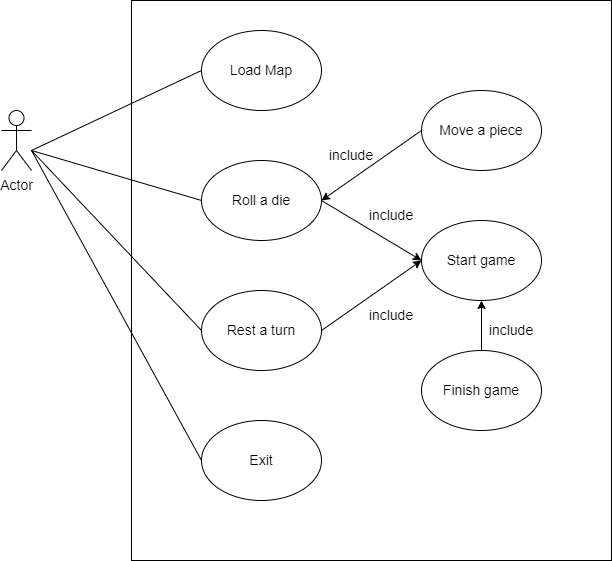

The diagram above was exported from draw.io. Its source (the exported page's mxGraphModel, read from the mxfile embedded in the PNG):
<mxGraphModel dx="791" dy="745" grid="1" gridSize="10" guides="1" tooltips="1" connect="1" arrows="1" fold="1" page="1" pageScale="1" pageWidth="827" pageHeight="1169" math="0" shadow="0">
  <root>
    <mxCell id="0" />
    <mxCell id="1" parent="0" />
    <mxCell id="TnWlq9pKyta6Ene7TXpF-1" value="Actor" style="shape=umlActor;verticalLabelPosition=bottom;verticalAlign=top;html=1;outlineConnect=0;fontSize=14;" vertex="1" parent="1">
      <mxGeometry x="70" y="180" width="30" height="60" as="geometry" />
    </mxCell>
    <mxCell id="TnWlq9pKyta6Ene7TXpF-2" value="" style="rounded=0;whiteSpace=wrap;html=1;fontSize=14;" vertex="1" parent="1">
      <mxGeometry x="200" y="70" width="480" height="560" as="geometry" />
    </mxCell>
    <mxCell id="TnWlq9pKyta6Ene7TXpF-3" value="Load Map" style="ellipse;whiteSpace=wrap;html=1;fontSize=14;" vertex="1" parent="1">
      <mxGeometry x="270" y="100" width="120" height="80" as="geometry" />
    </mxCell>
    <mxCell id="TnWlq9pKyta6Ene7TXpF-4" value="Roll a die" style="ellipse;whiteSpace=wrap;html=1;fontSize=14;" vertex="1" parent="1">
      <mxGeometry x="270" y="230" width="120" height="80" as="geometry" />
    </mxCell>
    <mxCell id="TnWlq9pKyta6Ene7TXpF-5" value="Rest a turn" style="ellipse;whiteSpace=wrap;html=1;fontSize=14;" vertex="1" parent="1">
      <mxGeometry x="270" y="360" width="120" height="80" as="geometry" />
    </mxCell>
    <mxCell id="TnWlq9pKyta6Ene7TXpF-6" value="Exit" style="ellipse;whiteSpace=wrap;html=1;fontSize=14;" vertex="1" parent="1">
      <mxGeometry x="270" y="490" width="120" height="80" as="geometry" />
    </mxCell>
    <mxCell id="TnWlq9pKyta6Ene7TXpF-7" value="Move a piece" style="ellipse;whiteSpace=wrap;html=1;fontSize=14;" vertex="1" parent="1">
      <mxGeometry x="490" y="160" width="120" height="80" as="geometry" />
    </mxCell>
    <mxCell id="TnWlq9pKyta6Ene7TXpF-8" value="Start game" style="ellipse;whiteSpace=wrap;html=1;fontSize=14;" vertex="1" parent="1">
      <mxGeometry x="490" y="290" width="120" height="80" as="geometry" />
    </mxCell>
    <mxCell id="TnWlq9pKyta6Ene7TXpF-9" value="" style="endArrow=none;html=1;rounded=0;entryX=0;entryY=0.5;entryDx=0;entryDy=0;fontSize=14;" edge="1" parent="1" target="TnWlq9pKyta6Ene7TXpF-3">
      <mxGeometry width="50" height="50" relative="1" as="geometry">
        <mxPoint x="100" y="220" as="sourcePoint" />
        <mxPoint x="150" y="170" as="targetPoint" />
      </mxGeometry>
    </mxCell>
    <mxCell id="TnWlq9pKyta6Ene7TXpF-10" value="" style="endArrow=none;html=1;rounded=0;entryX=0;entryY=0.5;entryDx=0;entryDy=0;fontSize=14;" edge="1" parent="1" target="TnWlq9pKyta6Ene7TXpF-4">
      <mxGeometry width="50" height="50" relative="1" as="geometry">
        <mxPoint x="100" y="220" as="sourcePoint" />
        <mxPoint x="280" y="150" as="targetPoint" />
      </mxGeometry>
    </mxCell>
    <mxCell id="TnWlq9pKyta6Ene7TXpF-11" value="" style="endArrow=none;html=1;rounded=0;entryX=0;entryY=0.5;entryDx=0;entryDy=0;fontSize=14;" edge="1" parent="1" target="TnWlq9pKyta6Ene7TXpF-5">
      <mxGeometry width="50" height="50" relative="1" as="geometry">
        <mxPoint x="100" y="220" as="sourcePoint" />
        <mxPoint x="280" y="280" as="targetPoint" />
      </mxGeometry>
    </mxCell>
    <mxCell id="TnWlq9pKyta6Ene7TXpF-12" value="" style="endArrow=none;html=1;rounded=0;entryX=0;entryY=0.5;entryDx=0;entryDy=0;fontSize=14;" edge="1" parent="1" target="TnWlq9pKyta6Ene7TXpF-6">
      <mxGeometry width="50" height="50" relative="1" as="geometry">
        <mxPoint x="100" y="220" as="sourcePoint" />
        <mxPoint x="280" y="410" as="targetPoint" />
      </mxGeometry>
    </mxCell>
    <mxCell id="TnWlq9pKyta6Ene7TXpF-13" value="" style="endArrow=classic;html=1;rounded=0;exitX=1;exitY=0.5;exitDx=0;exitDy=0;entryX=0;entryY=0.5;entryDx=0;entryDy=0;fontSize=14;" edge="1" parent="1" source="TnWlq9pKyta6Ene7TXpF-5" target="TnWlq9pKyta6Ene7TXpF-8">
      <mxGeometry width="50" height="50" relative="1" as="geometry">
        <mxPoint x="380" y="410" as="sourcePoint" />
        <mxPoint x="430" y="360" as="targetPoint" />
      </mxGeometry>
    </mxCell>
    <mxCell id="TnWlq9pKyta6Ene7TXpF-14" value="" style="endArrow=classic;html=1;rounded=0;exitX=1;exitY=0.5;exitDx=0;exitDy=0;fontSize=14;" edge="1" parent="1" source="TnWlq9pKyta6Ene7TXpF-4">
      <mxGeometry width="50" height="50" relative="1" as="geometry">
        <mxPoint x="400" y="410" as="sourcePoint" />
        <mxPoint x="490" y="330" as="targetPoint" />
      </mxGeometry>
    </mxCell>
    <mxCell id="TnWlq9pKyta6Ene7TXpF-15" value="" style="endArrow=classic;html=1;rounded=0;exitX=0;exitY=0.5;exitDx=0;exitDy=0;entryX=1;entryY=0.5;entryDx=0;entryDy=0;fontSize=14;" edge="1" parent="1" source="TnWlq9pKyta6Ene7TXpF-7" target="TnWlq9pKyta6Ene7TXpF-4">
      <mxGeometry width="50" height="50" relative="1" as="geometry">
        <mxPoint x="400" y="280" as="sourcePoint" />
        <mxPoint x="500" y="340" as="targetPoint" />
      </mxGeometry>
    </mxCell>
    <mxCell id="TnWlq9pKyta6Ene7TXpF-16" value="include" style="text;html=1;strokeColor=none;fillColor=none;align=center;verticalAlign=middle;whiteSpace=wrap;rounded=0;fontSize=14;" vertex="1" parent="1">
      <mxGeometry x="430" y="370" width="60" height="30" as="geometry" />
    </mxCell>
    <mxCell id="TnWlq9pKyta6Ene7TXpF-17" value="include" style="text;html=1;strokeColor=none;fillColor=none;align=center;verticalAlign=middle;whiteSpace=wrap;rounded=0;fontSize=14;" vertex="1" parent="1">
      <mxGeometry x="430" y="270" width="60" height="30" as="geometry" />
    </mxCell>
    <mxCell id="TnWlq9pKyta6Ene7TXpF-18" value="include" style="text;html=1;strokeColor=none;fillColor=none;align=center;verticalAlign=middle;whiteSpace=wrap;rounded=0;fontSize=14;" vertex="1" parent="1">
      <mxGeometry x="390" y="210" width="60" height="30" as="geometry" />
    </mxCell>
    <mxCell id="TnWlq9pKyta6Ene7TXpF-19" value="Finish game" style="ellipse;whiteSpace=wrap;html=1;fontSize=14;" vertex="1" parent="1">
      <mxGeometry x="490" y="420" width="120" height="80" as="geometry" />
    </mxCell>
    <mxCell id="TnWlq9pKyta6Ene7TXpF-20" value="" style="endArrow=classic;html=1;rounded=0;exitX=0.5;exitY=0;exitDx=0;exitDy=0;entryX=0.5;entryY=1;entryDx=0;entryDy=0;fontSize=14;" edge="1" parent="1" source="TnWlq9pKyta6Ene7TXpF-19" target="TnWlq9pKyta6Ene7TXpF-8">
      <mxGeometry width="50" height="50" relative="1" as="geometry">
        <mxPoint x="400" y="410" as="sourcePoint" />
        <mxPoint x="500" y="340" as="targetPoint" />
      </mxGeometry>
    </mxCell>
    <mxCell id="TnWlq9pKyta6Ene7TXpF-21" value="include" style="text;html=1;strokeColor=none;fillColor=none;align=center;verticalAlign=middle;whiteSpace=wrap;rounded=0;fontSize=14;" vertex="1" parent="1">
      <mxGeometry x="550" y="385" width="60" height="30" as="geometry" />
    </mxCell>
  </root>
</mxGraphModel>